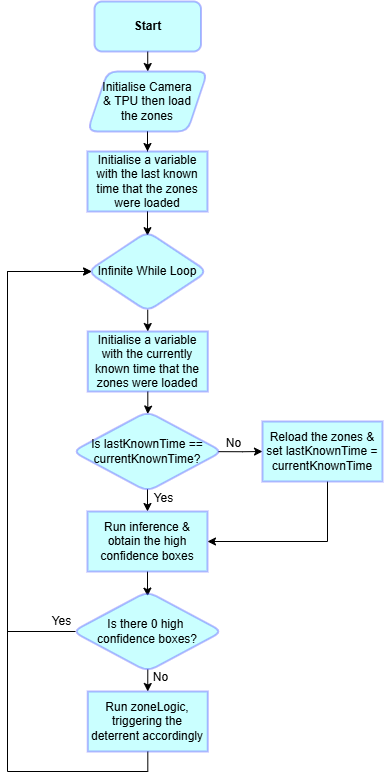

The diagram above was exported from draw.io. Its source (the exported page's mxGraphModel, read from the mxfile embedded in the PNG):
<mxGraphModel dx="605" dy="434" grid="1" gridSize="10" guides="1" tooltips="1" connect="1" arrows="1" fold="1" page="1" pageScale="1" pageWidth="827" pageHeight="1169" math="0" shadow="0" adaptiveColors="none">
  <root>
    <mxCell id="0" />
    <mxCell id="1" parent="0" />
    <mxCell id="nsTnOWcytMU1m3i1LwEY-5" edge="1" parent="1" source="hmlc0vai-IFcuRLf7MAJ-2" style="edgeStyle=orthogonalEdgeStyle;rounded=0;orthogonalLoop=1;jettySize=auto;html=1;entryX=0.5;entryY=0;entryDx=0;entryDy=0;fontFamily=Helvetica;fontSize=12;fontColor=default;" target="nsTnOWcytMU1m3i1LwEY-3">
      <mxGeometry relative="1" as="geometry" />
    </mxCell>
    <mxCell id="hmlc0vai-IFcuRLf7MAJ-2" parent="1" style="rounded=1;whiteSpace=wrap;html=1;fillStyle=solid;fillColor=#66FFFF;strokeColor=#3333FF;opacity=35;strokeWidth=2;" value="&lt;b&gt;Start&lt;/b&gt;" vertex="1">
      <mxGeometry height="50" width="106.5" x="307" y="220" as="geometry" />
    </mxCell>
    <mxCell id="eKcg2jQ87iQFbR08MncI-7" edge="1" parent="1" style="edgeStyle=orthogonalEdgeStyle;rounded=0;orthogonalLoop=1;jettySize=auto;html=1;entryX=0;entryY=0.5;entryDx=0;entryDy=0;">
      <mxGeometry relative="1" as="geometry">
        <mxPoint x="415" y="296" as="sourcePoint" />
      </mxGeometry>
    </mxCell>
    <mxCell id="eKcg2jQ87iQFbR08MncI-8" connectable="0" parent="eKcg2jQ87iQFbR08MncI-7" style="edgeLabel;html=1;align=center;verticalAlign=middle;resizable=0;points=[];" value="No" vertex="1">
      <mxGeometry relative="1" x="0.4665" y="1" as="geometry">
        <mxPoint x="-14" y="1" as="offset" />
      </mxGeometry>
    </mxCell>
    <mxCell id="eKcg2jQ87iQFbR08MncI-16" edge="1" parent="1" style="edgeStyle=orthogonalEdgeStyle;rounded=0;orthogonalLoop=1;jettySize=auto;html=1;entryX=0.5;entryY=0;entryDx=0;entryDy=0;">
      <mxGeometry relative="1" as="geometry">
        <mxPoint x="346.5" y="449" as="targetPoint" />
      </mxGeometry>
    </mxCell>
    <mxCell id="eKcg2jQ87iQFbR08MncI-21" edge="1" parent="1" style="edgeStyle=orthogonalEdgeStyle;rounded=0;orthogonalLoop=1;jettySize=auto;html=1;entryX=0.5;entryY=0;entryDx=0;entryDy=0;">
      <mxGeometry relative="1" as="geometry">
        <mxPoint x="346.5" y="531" as="targetPoint" />
      </mxGeometry>
    </mxCell>
    <mxCell id="eKcg2jQ87iQFbR08MncI-23" edge="1" parent="1" style="edgeStyle=orthogonalEdgeStyle;rounded=0;orthogonalLoop=1;jettySize=auto;html=1;entryX=0.5;entryY=0;entryDx=0;entryDy=0;">
      <mxGeometry relative="1" as="geometry">
        <mxPoint x="346.5" y="610" as="targetPoint" />
      </mxGeometry>
    </mxCell>
    <mxCell id="POsO_O6dKot2VGwKcy0F-29" edge="1" parent="1" source="nsTnOWcytMU1m3i1LwEY-3" style="edgeStyle=orthogonalEdgeStyle;rounded=0;orthogonalLoop=1;jettySize=auto;html=1;entryX=0.5;entryY=0;entryDx=0;entryDy=0;fontFamily=Helvetica;fontSize=12;fontColor=default;" target="nsTnOWcytMU1m3i1LwEY-15">
      <mxGeometry relative="1" as="geometry" />
    </mxCell>
    <mxCell id="nsTnOWcytMU1m3i1LwEY-3" parent="1" style="shape=parallelogram;perimeter=parallelogramPerimeter;whiteSpace=wrap;html=1;fixedSize=1;rounded=1;fillStyle=solid;opacity=35;strokeColor=#3333FF;strokeWidth=2;align=center;verticalAlign=middle;fontFamily=Helvetica;fontSize=12;fontColor=default;fillColor=#66FFFF;" value="Initialise Camera&lt;div&gt;&amp;amp; TPU then load&lt;/div&gt;&lt;div&gt;the zones&lt;/div&gt;" vertex="1">
      <mxGeometry height="60" width="120" x="299.99" y="290" as="geometry" />
    </mxCell>
    <mxCell id="POsO_O6dKot2VGwKcy0F-3" edge="1" parent="1" source="nsTnOWcytMU1m3i1LwEY-15" style="edgeStyle=orthogonalEdgeStyle;rounded=0;orthogonalLoop=1;jettySize=auto;html=1;entryX=0.5;entryY=0.052;entryDx=0;entryDy=0;fontFamily=Helvetica;fontSize=12;fontColor=default;entryPerimeter=0;" target="nsTnOWcytMU1m3i1LwEY-17">
      <mxGeometry relative="1" as="geometry" />
    </mxCell>
    <mxCell id="nsTnOWcytMU1m3i1LwEY-15" parent="1" style="rounded=0;whiteSpace=wrap;html=1;fillStyle=solid;opacity=35;strokeColor=#3333FF;strokeWidth=2;align=center;verticalAlign=middle;fontFamily=Helvetica;fontSize=12;fontColor=default;fillColor=#66FFFF;" value="Initialise a variable with the last known time that the zones were loaded" vertex="1">
      <mxGeometry height="60" width="120" x="299.99" y="370" as="geometry" />
    </mxCell>
    <mxCell id="POsO_O6dKot2VGwKcy0F-8" edge="1" parent="1" source="nsTnOWcytMU1m3i1LwEY-17" style="edgeStyle=orthogonalEdgeStyle;rounded=0;orthogonalLoop=1;jettySize=auto;html=1;entryX=0.5;entryY=0;entryDx=0;entryDy=0;fontFamily=Helvetica;fontSize=12;fontColor=default;exitX=0.502;exitY=0.977;exitDx=0;exitDy=0;exitPerimeter=0;" target="POsO_O6dKot2VGwKcy0F-7">
      <mxGeometry relative="1" as="geometry" />
    </mxCell>
    <mxCell id="nsTnOWcytMU1m3i1LwEY-17" parent="1" style="rhombus;whiteSpace=wrap;html=1;rounded=1;fillStyle=solid;opacity=35;strokeColor=#3333FF;strokeWidth=2;align=center;verticalAlign=middle;fontFamily=Helvetica;fontSize=12;fontColor=default;fillColor=#66FFFF;" value="Infinite While Loop" vertex="1">
      <mxGeometry height="80" width="120" x="299.99" y="450" as="geometry" />
    </mxCell>
    <mxCell id="POsO_O6dKot2VGwKcy0F-15" edge="1" parent="1" source="POsO_O6dKot2VGwKcy0F-7" style="edgeStyle=orthogonalEdgeStyle;rounded=0;orthogonalLoop=1;jettySize=auto;html=1;entryX=0.501;entryY=0.032;entryDx=0;entryDy=0;fontFamily=Helvetica;fontSize=12;fontColor=default;entryPerimeter=0;" target="POsO_O6dKot2VGwKcy0F-9">
      <mxGeometry relative="1" as="geometry" />
    </mxCell>
    <mxCell id="POsO_O6dKot2VGwKcy0F-7" parent="1" style="rounded=0;whiteSpace=wrap;html=1;fillStyle=solid;opacity=35;strokeColor=#3333FF;strokeWidth=2;align=center;verticalAlign=middle;fontFamily=Helvetica;fontSize=12;fontColor=default;fillColor=#66FFFF;" value="Initialise a variable with the currently known time that the zones were loaded" vertex="1">
      <mxGeometry height="60" width="120" x="300.25" y="550" as="geometry" />
    </mxCell>
    <mxCell id="POsO_O6dKot2VGwKcy0F-14" edge="1" parent="1" source="POsO_O6dKot2VGwKcy0F-9" style="edgeStyle=orthogonalEdgeStyle;rounded=0;orthogonalLoop=1;jettySize=auto;html=1;entryX=0;entryY=0.5;entryDx=0;entryDy=0;fontFamily=Helvetica;fontSize=12;fontColor=default;exitX=0.972;exitY=0.502;exitDx=0;exitDy=0;exitPerimeter=0;" target="POsO_O6dKot2VGwKcy0F-11">
      <mxGeometry relative="1" as="geometry" />
    </mxCell>
    <mxCell id="POsO_O6dKot2VGwKcy0F-18" connectable="0" parent="POsO_O6dKot2VGwKcy0F-14" style="edgeLabel;html=1;align=center;verticalAlign=middle;resizable=0;points=[];rounded=0;fillStyle=solid;opacity=35;strokeColor=#3333FF;strokeWidth=2;fontFamily=Helvetica;fontSize=12;fontColor=default;fillColor=#66FFFF;" value="No" vertex="1">
      <mxGeometry relative="1" x="-0.2888" y="-1" as="geometry">
        <mxPoint x="-1" y="-10" as="offset" />
      </mxGeometry>
    </mxCell>
    <mxCell id="POsO_O6dKot2VGwKcy0F-16" edge="1" parent="1" source="POsO_O6dKot2VGwKcy0F-9" style="edgeStyle=orthogonalEdgeStyle;rounded=0;orthogonalLoop=1;jettySize=auto;html=1;entryX=0.5;entryY=0;entryDx=0;entryDy=0;fontFamily=Helvetica;fontSize=12;fontColor=default;exitX=0.5;exitY=0.972;exitDx=0;exitDy=0;exitPerimeter=0;" target="POsO_O6dKot2VGwKcy0F-10">
      <mxGeometry relative="1" as="geometry" />
    </mxCell>
    <mxCell id="POsO_O6dKot2VGwKcy0F-17" connectable="0" parent="POsO_O6dKot2VGwKcy0F-16" style="edgeLabel;html=1;align=center;verticalAlign=middle;resizable=0;points=[];rounded=0;fillStyle=solid;opacity=35;strokeColor=#3333FF;strokeWidth=2;fontFamily=Helvetica;fontSize=12;fontColor=default;fillColor=#66FFFF;" value="Yes" vertex="1">
      <mxGeometry relative="1" x="-0.3403" y="2" as="geometry">
        <mxPoint x="14" y="1" as="offset" />
      </mxGeometry>
    </mxCell>
    <mxCell id="POsO_O6dKot2VGwKcy0F-9" parent="1" style="rhombus;whiteSpace=wrap;html=1;rounded=1;fillStyle=solid;opacity=35;strokeColor=#3333FF;strokeWidth=2;align=center;verticalAlign=middle;fontFamily=Helvetica;fontSize=12;fontColor=default;fillColor=#66FFFF;" value="Is lastKnownTime ==&lt;div&gt;currentKnownTime?&lt;/div&gt;" vertex="1">
      <mxGeometry height="80" width="150.25" x="284.87" y="630" as="geometry" />
    </mxCell>
    <mxCell id="POsO_O6dKot2VGwKcy0F-22" edge="1" parent="1" source="POsO_O6dKot2VGwKcy0F-10" style="edgeStyle=orthogonalEdgeStyle;rounded=0;orthogonalLoop=1;jettySize=auto;html=1;entryX=0.501;entryY=0.058;entryDx=0;entryDy=0;fontFamily=Helvetica;fontSize=12;fontColor=default;entryPerimeter=0;" target="POsO_O6dKot2VGwKcy0F-21">
      <mxGeometry relative="1" as="geometry" />
    </mxCell>
    <mxCell id="POsO_O6dKot2VGwKcy0F-10" parent="1" style="rounded=0;whiteSpace=wrap;html=1;fillStyle=solid;opacity=35;strokeColor=#3333FF;strokeWidth=2;align=center;verticalAlign=middle;fontFamily=Helvetica;fontSize=12;fontColor=default;fillColor=#66FFFF;" value="Run inference &amp;amp; obtain the high confidence boxes" vertex="1">
      <mxGeometry height="60" width="120" x="299.99" y="730" as="geometry" />
    </mxCell>
    <mxCell id="POsO_O6dKot2VGwKcy0F-12" edge="1" parent="1" source="POsO_O6dKot2VGwKcy0F-11" style="edgeStyle=orthogonalEdgeStyle;rounded=0;orthogonalLoop=1;jettySize=auto;html=1;entryX=1;entryY=0.5;entryDx=0;entryDy=0;fontFamily=Helvetica;fontSize=12;fontColor=default;" target="POsO_O6dKot2VGwKcy0F-10">
      <mxGeometry relative="1" as="geometry">
        <Array as="points">
          <mxPoint x="540" y="760" />
        </Array>
      </mxGeometry>
    </mxCell>
    <mxCell id="POsO_O6dKot2VGwKcy0F-11" parent="1" style="rounded=0;whiteSpace=wrap;html=1;fillStyle=solid;opacity=35;strokeColor=#3333FF;strokeWidth=2;align=center;verticalAlign=middle;fontFamily=Helvetica;fontSize=12;fontColor=default;fillColor=#66FFFF;" value="Reload the zones &amp;amp; set lastKnownTime = currentKnownTime" vertex="1">
      <mxGeometry height="60" width="120" x="474.99" y="640" as="geometry" />
    </mxCell>
    <mxCell id="POsO_O6dKot2VGwKcy0F-23" edge="1" parent="1" source="POsO_O6dKot2VGwKcy0F-21" style="edgeStyle=orthogonalEdgeStyle;rounded=0;orthogonalLoop=1;jettySize=auto;html=1;entryX=0.035;entryY=0.5;entryDx=0;entryDy=0;fontFamily=Helvetica;fontSize=12;fontColor=default;entryPerimeter=0;exitX=0.021;exitY=0.5;exitDx=0;exitDy=0;exitPerimeter=0;" target="nsTnOWcytMU1m3i1LwEY-17">
      <mxGeometry relative="1" as="geometry">
        <Array as="points">
          <mxPoint x="220" y="850" />
          <mxPoint x="220" y="490" />
        </Array>
      </mxGeometry>
    </mxCell>
    <mxCell id="POsO_O6dKot2VGwKcy0F-24" connectable="0" parent="POsO_O6dKot2VGwKcy0F-23" style="edgeLabel;html=1;align=center;verticalAlign=middle;resizable=0;points=[];rounded=0;fillStyle=solid;opacity=35;strokeColor=#3333FF;strokeWidth=2;fontFamily=Helvetica;fontSize=12;fontColor=default;fillColor=#66FFFF;" value="Yes" vertex="1">
      <mxGeometry relative="1" x="-0.9108" y="1" as="geometry">
        <mxPoint x="9" y="-11" as="offset" />
      </mxGeometry>
    </mxCell>
    <mxCell id="POsO_O6dKot2VGwKcy0F-28" edge="1" parent="1" source="POsO_O6dKot2VGwKcy0F-21" style="edgeStyle=orthogonalEdgeStyle;rounded=0;orthogonalLoop=1;jettySize=auto;html=1;entryX=0.5;entryY=0;entryDx=0;entryDy=0;fontFamily=Helvetica;fontSize=12;fontColor=default;exitX=0.502;exitY=0.973;exitDx=0;exitDy=0;exitPerimeter=0;" target="POsO_O6dKot2VGwKcy0F-26">
      <mxGeometry relative="1" as="geometry" />
    </mxCell>
    <mxCell id="POsO_O6dKot2VGwKcy0F-30" connectable="0" parent="POsO_O6dKot2VGwKcy0F-28" style="edgeLabel;html=1;align=center;verticalAlign=middle;resizable=0;points=[];rounded=0;fillStyle=solid;opacity=35;strokeColor=#3333FF;strokeWidth=2;fontFamily=Helvetica;fontSize=12;fontColor=default;fillColor=#66FFFF;" value="No" vertex="1">
      <mxGeometry relative="1" x="-0.4253" y="-2" as="geometry">
        <mxPoint x="14" y="2" as="offset" />
      </mxGeometry>
    </mxCell>
    <mxCell id="POsO_O6dKot2VGwKcy0F-21" parent="1" style="rhombus;whiteSpace=wrap;html=1;rounded=1;fillStyle=solid;opacity=35;strokeColor=#3333FF;strokeWidth=2;align=center;verticalAlign=middle;fontFamily=Helvetica;fontSize=12;fontColor=default;fillColor=#66FFFF;" value="Is there 0 high&amp;nbsp;&lt;div&gt;confidence&amp;nbsp;&lt;span style=&quot;background-color: transparent; color: light-dark(rgb(0, 0, 0), rgb(255, 255, 255));&quot;&gt;boxes?&lt;/span&gt;&lt;/div&gt;" vertex="1">
      <mxGeometry height="80" width="150.25" x="284.87" y="810" as="geometry" />
    </mxCell>
    <mxCell id="POsO_O6dKot2VGwKcy0F-27" edge="1" parent="1" source="POsO_O6dKot2VGwKcy0F-26" style="edgeStyle=orthogonalEdgeStyle;rounded=0;orthogonalLoop=1;jettySize=auto;html=1;entryX=0.034;entryY=0.5;entryDx=0;entryDy=0;fontFamily=Helvetica;fontSize=12;fontColor=default;entryPerimeter=0;" target="nsTnOWcytMU1m3i1LwEY-17">
      <mxGeometry relative="1" as="geometry">
        <Array as="points">
          <mxPoint x="360" y="990" />
          <mxPoint x="220" y="990" />
          <mxPoint x="220" y="490" />
        </Array>
      </mxGeometry>
    </mxCell>
    <mxCell id="POsO_O6dKot2VGwKcy0F-26" parent="1" style="rounded=0;whiteSpace=wrap;html=1;fillStyle=solid;opacity=35;strokeColor=#3333FF;strokeWidth=2;align=center;verticalAlign=middle;fontFamily=Helvetica;fontSize=12;fontColor=default;fillColor=#66FFFF;" value="Run zoneLogic, triggering the deterrent accordingly" vertex="1">
      <mxGeometry height="60" width="120" x="300.25" y="910" as="geometry" />
    </mxCell>
  </root>
</mxGraphModel>